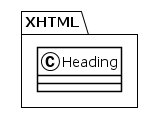

The diagram above was rendered by PlantUML. Its source (embedded in the PNG):
@startuml
!theme plain
package XHTML {
class Heading {
}
}
@enduml